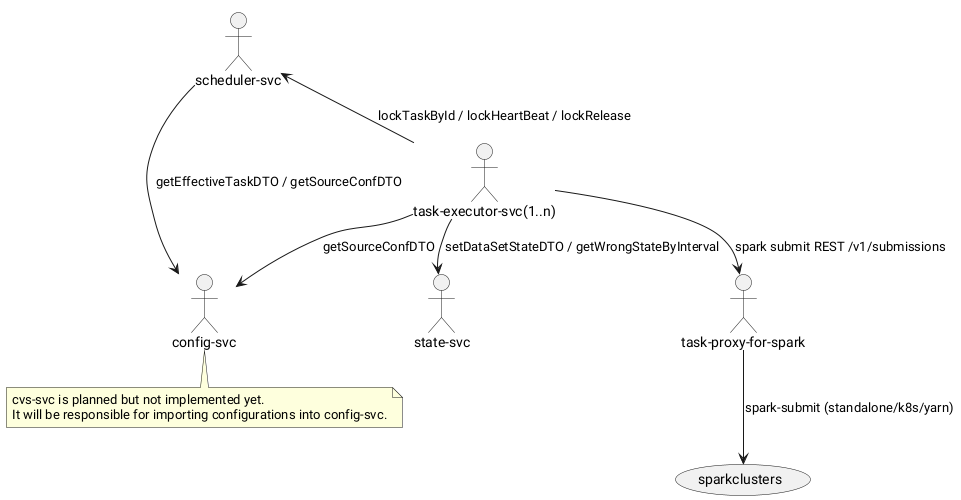

The diagram above was rendered by PlantUML. Its source (embedded in the PNG):
@startuml
!pragma layout smetana
':ui-svc: as uisvc
:config-svc:  as confsvc
:state-svc:  as statesvc
:task-executor-svc(1..n):  as taskexecutorsvc
:scheduler-svc: as schedulersvc
:task-proxy-for-spark: as sparkproxy
':cmd-cli: as cmdcli

'scheduler requests task details and source configuration from config-svc
schedulersvc -> confsvc : getEffectiveTaskDTO / getSourceConfDTO
'task-executor locks/heartbeats/releases tasks in scheduler-svc
schedulersvc <-- taskexecutorsvc : lockTaskById / lockHeartBeat / lockRelease
'task-executor fetches source configuration
taskexecutorsvc --> confsvc : getSourceConfDTO
'task-executor maintains dataset interval states
taskexecutorsvc --> statesvc : setDataSetStateDTO / getWrongStateByInterval
'task-executor submits spark jobs via REST /v1/submissions (directly or through the proxy)
taskexecutorsvc --> sparkproxy : spark submit REST /v1/submissions
sparkproxy ---> (sparkclusters) : spark-submit (standalone/k8s/yarn)
note bottom of confsvc
  cvs-svc is planned but not implemented yet.
  It will be responsible for importing configurations into config-svc.
end note
@enduml